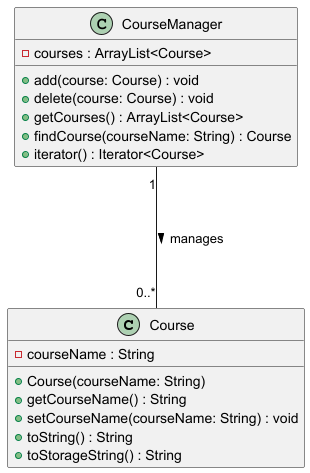

The diagram above was rendered by PlantUML. Its source (embedded in the PNG):
@startuml
class Course {
    - courseName : String
    + Course(courseName: String)
    + getCourseName() : String
    + setCourseName(courseName: String) : void
    + toString() : String
    + toStorageString() : String
}

class CourseManager {
    - courses : ArrayList<Course>
    + add(course: Course) : void
    + delete(course: Course) : void
    + getCourses() : ArrayList<Course>
    + findCourse(courseName: String) : Course
    + iterator() : Iterator<Course>
}

CourseManager "1" --- "0..*" Course : manages >
@enduml